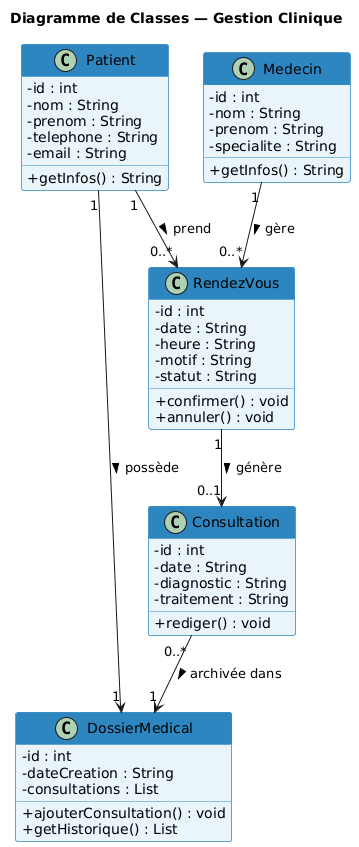

The diagram above was rendered by PlantUML. Its source (embedded in the PNG):
@startuml
skinparam classAttributeIconSize 0
skinparam class {
  BackgroundColor #EAF4FB
  BorderColor #2E86C1
  HeaderBackgroundColor #2E86C1
  HeaderFontColor white
}

title Diagramme de Classes — Gestion Clinique

class Patient {
  - id : int
  - nom : String
  - prenom : String
  - telephone : String
  - email : String
  + getInfos() : String
}

class Medecin {
  - id : int
  - nom : String
  - prenom : String
  - specialite : String
  + getInfos() : String
}

class RendezVous {
  - id : int
  - date : String
  - heure : String
  - motif : String
  - statut : String
  + confirmer() : void
  + annuler() : void
}

class Consultation {
  - id : int
  - date : String
  - diagnostic : String
  - traitement : String
  + rediger() : void
}

class DossierMedical {
  - id : int
  - dateCreation : String
  - consultations : List
  + ajouterConsultation() : void
  + getHistorique() : List
}

Patient  "1" --> "0..*" RendezVous     : prend >
Medecin  "1" --> "0..*" RendezVous     : gère >
RendezVous "1" --> "0..1" Consultation : génère >
Patient  "1" --> "1"    DossierMedical : possède >
Consultation "0..*" --> "1" DossierMedical : archivée dans >
@enduml